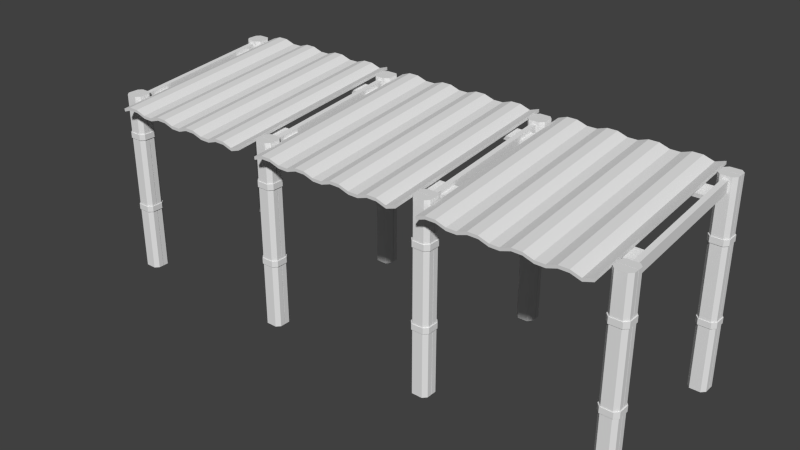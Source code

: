 # Source: toldo-madeira.blend  (saved by Blender 2.65.0; exported with 4.5.12 LTS)
import bpy
from mathutils import Matrix  # noqa: F401  (used for matrix-valued properties, if any)

bpy.ops.wm.read_factory_settings(use_empty=True)
scene = bpy.context.scene
scene.name = 'Scene'

# ---- collections
col_collection_1 = bpy.data.collections.new('Collection 1'); scene.collection.children.link(col_collection_1)

# ---- materials (node trees are filled in below, after node groups)
mat_material = bpy.data.materials.new('Material')
mat_material.alpha_threshold = 0.0
mat_material.use_transparent_shadow = False
mat_material.roughness = 0.5
mat_material.line_color = (0.0, 0.0, 0.0, 1.0)

# ---- material node trees

# ---- world
world_world = bpy.data.worlds.new('World'); scene.world = world_world
world_world.color = (0.05088, 0.05088, 0.05088)
world_world.use_sun_shadow = False
world_world.sun_shadow_jitter_overblur = 0.0
world_world.cycles.sampling_method = 'MANUAL'
world_world.cycles.sample_map_resolution = 256

# ---- meshes
me_cube_024 = bpy.data.meshes.new('Cube.024')
me_cube_024.from_pydata([(-1.0, -1.0, -1.0), (-1.0, 1.0, -1.0), (16.8, 1.0, 1.208), (16.8, -1.0, 1.208), (-1.0, -1.0, 1.0), (-1.0, 1.0, 1.0), (16.8, 1.0, 3.208), (16.8, -1.0, 3.208), (7.865, 1.0, 1.0), (7.865, 1.0, -1.0), (7.865, -1.0, 1.0), (7.865, -1.0, -1.0), (12.33, 1.0, 1.0), (12.33, -1.0, -1.0), (12.33, 1.0, -1.0), (12.33, -1.0, 1.0), (5.682, 1.0, 3.208), (5.682, 1.0, 1.208), (5.682, -1.0, 3.208), (5.682, -1.0, 1.208), (10.1, 1.0, 1.208), (10.1, 1.0, 3.208), (10.1, -1.0, 1.208), (10.1, -1.0, 3.208), (3.432, -1.0, -1.0), (3.432, 1.0, 1.0), (3.432, -1.0, 1.0), (3.432, 1.0, -1.0), (1.182, 1.0, 1.208), (1.182, -1.0, 3.208), (1.182, 1.0, 3.208), (1.182, -1.0, 1.208), (14.56, 1.0, 3.208), (14.56, -1.0, 1.208), (14.56, 1.0, 1.208), (14.56, -1.0, 3.208), (8.981, -1.0, 3.208), (8.981, -1.0, 1.208), (8.981, 1.0, 3.208), (8.981, 1.0, 1.208), (15.68, 1.0, 1.0), (15.68, -1.0, -1.0), (15.68, 1.0, -1.0), (15.68, -1.0, 1.0), (13.45, 1.0, 1.208), (13.45, 1.0, 3.208), (13.45, -1.0, 1.208), (13.45, -1.0, 3.208), (6.773, 1.0, 1.0), (6.773, 1.0, -1.0), (6.773, -1.0, 1.0), (6.773, -1.0, -1.0), (4.557, 1.0, 1.208), (4.557, -1.0, 3.208), (4.557, 1.0, 3.208), (4.557, -1.0, 1.208), (11.21, 1.0, 1.0), (11.21, -1.0, 1.0), (11.21, -1.0, -1.0), (11.21, 1.0, -1.0), (2.307, 1.0, -1.0), (2.307, -1.0, -1.0), (2.307, -1.0, 1.0), (2.307, 1.0, 1.0), (0.05693, -1.0, 1.208), (0.05693, 1.0, 3.208), (0.05693, -1.0, 3.208), (0.05693, 1.0, 1.208), (-21.05, -1.0, -1.0), (-21.05, 1.0, -1.0), (-3.251, 1.0, 1.208), (-3.251, -1.0, 1.208), (-21.05, -1.0, 1.0), (-21.05, 1.0, 1.0), (-3.251, 1.0, 3.208), (-3.251, -1.0, 3.208), (-12.18, 1.0, 1.0), (-12.18, 1.0, -1.0), (-12.18, -1.0, 1.0), (-12.18, -1.0, -1.0), (-7.717, 1.0, 1.0), (-7.717, -1.0, -1.0), (-7.717, 1.0, -1.0), (-7.717, -1.0, 1.0), (-14.37, 1.0, 3.208), (-14.37, 1.0, 1.208), (-14.37, -1.0, 3.208), (-14.37, -1.0, 1.208), (-9.95, 1.0, 1.208), (-9.95, 1.0, 3.208), (-9.95, -1.0, 1.208), (-9.95, -1.0, 3.208), (-16.62, -1.0, -1.0), (-16.62, 1.0, 1.0), (-16.62, -1.0, 1.0), (-16.62, 1.0, -1.0), (-18.87, 1.0, 1.208), (-18.87, -1.0, 3.208), (-18.87, 1.0, 3.208), (-18.87, -1.0, 1.208), (-5.484, 1.0, 3.208), (-5.484, -1.0, 1.208), (-5.484, 1.0, 1.208), (-5.484, -1.0, 3.208), (-11.07, -1.0, 3.208), (-11.07, -1.0, 1.208), (-11.07, 1.0, 3.208), (-11.07, 1.0, 1.208), (-4.368, 1.0, 1.0), (-4.368, -1.0, -1.0), (-4.368, 1.0, -1.0), (-4.368, -1.0, 1.0), (-6.601, 1.0, 1.208), (-6.601, 1.0, 3.208), (-6.601, -1.0, 1.208), (-6.601, -1.0, 3.208), (-13.27, 1.0, 1.0), (-13.27, 1.0, -1.0), (-13.27, -1.0, 1.0), (-13.27, -1.0, -1.0), (-15.49, 1.0, 1.208), (-15.49, -1.0, 3.208), (-15.49, 1.0, 3.208), (-15.49, -1.0, 1.208), (-8.834, 1.0, 1.0), (-8.834, -1.0, 1.0), (-8.834, -1.0, -1.0), (-8.834, 1.0, -1.0), (-17.74, 1.0, -1.0), (-17.74, -1.0, -1.0), (-17.74, -1.0, 1.0), (-17.74, 1.0, 1.0), (-19.99, -1.0, 1.208), (-19.99, 1.0, 3.208), (-19.99, -1.0, 3.208), (-19.99, 1.0, 1.208), (-41.02, -1.0, -1.0), (-41.02, 1.0, -1.0), (-23.22, 1.0, 1.208), (-23.22, -1.0, 1.208), (-41.02, -1.0, 1.0), (-41.02, 1.0, 1.0), (-23.22, 1.0, 3.208), (-23.22, -1.0, 3.208), (-32.15, 1.0, 1.0), (-32.15, 1.0, -1.0), (-32.15, -1.0, 1.0), (-32.15, -1.0, -1.0), (-27.69, 1.0, 1.0), (-27.69, -1.0, -1.0), (-27.69, 1.0, -1.0), (-27.69, -1.0, 1.0), (-34.34, 1.0, 3.208), (-34.34, 1.0, 1.208), (-34.34, -1.0, 3.208), (-34.34, -1.0, 1.208), (-29.92, 1.0, 1.208), (-29.92, 1.0, 3.208), (-29.92, -1.0, 1.208), (-29.92, -1.0, 3.208), (-36.59, -1.0, -1.0), (-36.59, 1.0, 1.0), (-36.59, -1.0, 1.0), (-36.59, 1.0, -1.0), (-38.84, 1.0, 1.208), (-38.84, -1.0, 3.208), (-38.84, 1.0, 3.208), (-38.84, -1.0, 1.208), (-25.45, 1.0, 3.208), (-25.45, -1.0, 1.208), (-25.45, 1.0, 1.208), (-25.45, -1.0, 3.208), (-31.04, -1.0, 3.208), (-31.04, -1.0, 1.208), (-31.04, 1.0, 3.208), (-31.04, 1.0, 1.208), (-24.34, 1.0, 1.0), (-24.34, -1.0, -1.0), (-24.34, 1.0, -1.0), (-24.34, -1.0, 1.0), (-26.57, 1.0, 1.208), (-26.57, 1.0, 3.208), (-26.57, -1.0, 1.208), (-26.57, -1.0, 3.208), (-33.25, 1.0, 1.0), (-33.25, 1.0, -1.0), (-33.25, -1.0, 1.0), (-33.25, -1.0, -1.0), (-35.46, 1.0, 1.208), (-35.46, -1.0, 3.208), (-35.46, 1.0, 3.208), (-35.46, -1.0, 1.208), (-28.8, 1.0, 1.0), (-28.8, -1.0, 1.0), (-28.8, -1.0, -1.0), (-28.8, 1.0, -1.0), (-37.71, 1.0, -1.0), (-37.71, -1.0, -1.0), (-37.71, -1.0, 1.0), (-37.71, 1.0, 1.0), (-39.96, -1.0, 1.208), (-39.96, 1.0, 3.208), (-39.96, -1.0, 3.208), (-39.96, 1.0, 1.208)], [], [(4, 5, 1, 0), (40, 6, 2, 42), (6, 7, 3, 2), (66, 4, 0, 64), (41, 42, 2, 3), (66, 65, 5, 4), (48, 8, 9, 49), (36, 10, 11, 37), (51, 49, 9, 11), (36, 38, 8, 10), (63, 25, 27, 60), (53, 54, 25, 26), (62, 63, 30, 29), (50, 18, 19, 51), (53, 26, 24, 55), (57, 23, 22, 58), (62, 29, 31, 61), (61, 60, 27, 24), (64, 67, 28, 31), (47, 15, 13, 46), (37, 39, 20, 22), (65, 30, 28, 67), (54, 16, 17, 52), (55, 52, 17, 19), (47, 45, 12, 15), (50, 48, 16, 18), (58, 59, 14, 13), (56, 12, 14, 59), (38, 21, 20, 39), (43, 35, 33, 41), (45, 32, 34, 44), (43, 40, 32, 35), (57, 56, 21, 23), (35, 47, 46, 33), (22, 20, 59, 58), (12, 45, 44, 14), (11, 9, 39, 37), (46, 44, 34, 33), (13, 14, 44, 46), (21, 56, 59, 20), (35, 32, 45, 47), (7, 43, 41, 3), (33, 34, 42, 41), (15, 12, 56, 57), (15, 57, 58, 13), (32, 40, 42, 34), (23, 36, 37, 22), (7, 6, 40, 43), (23, 21, 38, 36), (10, 50, 51, 11), (26, 62, 61, 24), (8, 38, 39, 9), (16, 48, 49, 17), (19, 17, 49, 51), (25, 54, 52, 27), (10, 8, 48, 50), (18, 53, 55, 19), (18, 16, 54, 53), (29, 30, 65, 66), (24, 27, 52, 55), (30, 63, 60, 28), (26, 25, 63, 62), (31, 28, 60, 61), (5, 65, 67, 1), (29, 66, 64, 31), (0, 1, 67, 64), (72, 73, 69, 68), (108, 74, 70, 110), (74, 75, 71, 70), (134, 72, 68, 132), (109, 110, 70, 71), (134, 133, 73, 72), (116, 76, 77, 117), (104, 78, 79, 105), (119, 117, 77, 79), (104, 106, 76, 78), (131, 93, 95, 128), (121, 122, 93, 94), (130, 131, 98, 97), (118, 86, 87, 119), (121, 94, 92, 123), (125, 91, 90, 126), (130, 97, 99, 129), (129, 128, 95, 92), (132, 135, 96, 99), (115, 83, 81, 114), (105, 107, 88, 90), (133, 98, 96, 135), (122, 84, 85, 120), (123, 120, 85, 87), (115, 113, 80, 83), (118, 116, 84, 86), (126, 127, 82, 81), (124, 80, 82, 127), (106, 89, 88, 107), (111, 103, 101, 109), (113, 100, 102, 112), (111, 108, 100, 103), (125, 124, 89, 91), (103, 115, 114, 101), (90, 88, 127, 126), (80, 113, 112, 82), (79, 77, 107, 105), (114, 112, 102, 101), (81, 82, 112, 114), (89, 124, 127, 88), (103, 100, 113, 115), (75, 111, 109, 71), (101, 102, 110, 109), (83, 80, 124, 125), (83, 125, 126, 81), (100, 108, 110, 102), (91, 104, 105, 90), (75, 74, 108, 111), (91, 89, 106, 104), (78, 118, 119, 79), (94, 130, 129, 92), (76, 106, 107, 77), (84, 116, 117, 85), (87, 85, 117, 119), (93, 122, 120, 95), (78, 76, 116, 118), (86, 121, 123, 87), (86, 84, 122, 121), (97, 98, 133, 134), (92, 95, 120, 123), (98, 131, 128, 96), (94, 93, 131, 130), (99, 96, 128, 129), (73, 133, 135, 69), (97, 134, 132, 99), (68, 69, 135, 132), (140, 141, 137, 136), (176, 142, 138, 178), (142, 143, 139, 138), (202, 140, 136, 200), (177, 178, 138, 139), (202, 201, 141, 140), (184, 144, 145, 185), (172, 146, 147, 173), (187, 185, 145, 147), (172, 174, 144, 146), (199, 161, 163, 196), (189, 190, 161, 162), (198, 199, 166, 165), (186, 154, 155, 187), (189, 162, 160, 191), (193, 159, 158, 194), (198, 165, 167, 197), (197, 196, 163, 160), (200, 203, 164, 167), (183, 151, 149, 182), (173, 175, 156, 158), (201, 166, 164, 203), (190, 152, 153, 188), (191, 188, 153, 155), (183, 181, 148, 151), (186, 184, 152, 154), (194, 195, 150, 149), (192, 148, 150, 195), (174, 157, 156, 175), (179, 171, 169, 177), (181, 168, 170, 180), (179, 176, 168, 171), (193, 192, 157, 159), (171, 183, 182, 169), (158, 156, 195, 194), (148, 181, 180, 150), (147, 145, 175, 173), (182, 180, 170, 169), (149, 150, 180, 182), (157, 192, 195, 156), (171, 168, 181, 183), (143, 179, 177, 139), (169, 170, 178, 177), (151, 148, 192, 193), (151, 193, 194, 149), (168, 176, 178, 170), (159, 172, 173, 158), (143, 142, 176, 179), (159, 157, 174, 172), (146, 186, 187, 147), (162, 198, 197, 160), (144, 174, 175, 145), (152, 184, 185, 153), (155, 153, 185, 187), (161, 190, 188, 163), (146, 144, 184, 186), (154, 189, 191, 155), (154, 152, 190, 189), (165, 166, 201, 202), (160, 163, 188, 191), (166, 199, 196, 164), (162, 161, 199, 198), (167, 164, 196, 197), (141, 201, 203, 137), (165, 202, 200, 167), (136, 137, 203, 200)])
me_cube_024.use_remesh_preserve_volume = False
me_cube_024.use_remesh_preserve_attributes = False
me_cube_024.use_mirror_vertex_groups = False
me_cube_024.update()
me_cube_016 = bpy.data.meshes.new('Cube.016')
me_cube_016.from_pydata([(1.0, -17.34, 20.08), (0.6029, -18.97, -1.0), (-0.6029, -18.97, -1.0), (-1.0, -17.34, 20.08), (1.0, -17.34, -1.0), (0.6029, -18.97, 20.08), (-0.6029, -18.97, 20.08), (-1.0, -17.34, -1.0), (1.0, -18.54, -1.0), (-1.0, -18.54, -1.0), (1.0, -18.54, 20.08), (-1.0, -18.54, 20.08), (1.0, -17.97, 20.08), (-1.0, -17.97, 20.08), (-1.0, -17.97, -1.0), (1.0, -17.97, -1.0), (0.6029, -16.91, 20.08), (-0.6029, -16.91, 20.08), (0.6029, -16.91, -1.0), (-0.6029, -16.91, -1.0), (-1.0, -17.91, 20.08), (1.0, -17.91, 20.08), (1.0, -17.91, -1.0), (-1.0, -17.91, -1.0), (1.0, 0.6267, 21.85), (0.6029, -1.0, -1.0), (-0.6029, -1.0, -1.0), (-1.0, 0.6267, 21.85), (1.0, 0.6267, -1.0), (0.6029, -1.0, 21.85), (-0.6029, -1.0, 21.85), (-1.0, 0.6267, -1.0), (1.0, -0.5724, -1.0), (-1.0, -0.5724, -1.0), (1.0, -0.5724, 21.85), (-1.0, -0.5724, 21.85), (1.0, 0.001199, 21.85), (-1.0, 0.0012, 21.85), (-1.0, 0.0012, -1.0), (1.0, 0.001199, -1.0), (0.6029, 1.054, 21.85), (-0.6029, 1.054, 21.85), (0.6029, 1.054, -1.0), (-0.6029, 1.054, -1.0), (-1.0, 0.05309, 21.85), (1.0, 0.05309, 21.85), (1.0, 0.05309, -1.0), (-1.0, 0.05309, -1.0), (-19.15, 0.6267, 21.85), (-19.54, -1.0, -1.0), (-20.75, -1.0, -1.0), (-21.15, 0.6267, 21.85), (-19.15, 0.6267, -1.0), (-19.54, -1.0, 21.85), (-20.75, -1.0, 21.85), (-21.15, 0.6267, -1.0), (-19.15, -0.5724, -1.0), (-21.15, -0.5724, -1.0), (-19.15, -0.5724, 21.85), (-21.15, -0.5724, 21.85), (-19.15, 0.001199, 21.85), (-21.15, 0.0012, 21.85), (-21.15, 0.0012, -1.0), (-19.15, 0.001199, -1.0), (-19.54, 1.054, 21.85), (-20.75, 1.054, 21.85), (-19.54, 1.054, -1.0), (-20.75, 1.054, -1.0), (-21.15, 0.05309, 21.85), (-19.15, 0.05309, 21.85), (-19.15, 0.05309, -1.0), (-21.15, 0.05309, -1.0), (-19.15, -17.34, 20.08), (-19.54, -18.97, -1.0), (-20.75, -18.97, -1.0), (-21.15, -17.34, 20.08), (-19.15, -17.34, -1.0), (-19.54, -18.97, 20.08), (-20.75, -18.97, 20.08), (-21.15, -17.34, -1.0), (-19.15, -18.54, -1.0), (-21.15, -18.54, -1.0), (-19.15, -18.54, 20.08), (-21.15, -18.54, 20.08), (-19.15, -17.97, 20.08), (-21.15, -17.97, 20.08), (-21.15, -17.97, -1.0), (-19.15, -17.97, -1.0), (-19.54, -16.91, 20.08), (-20.75, -16.91, 20.08), (-19.54, -16.91, -1.0), (-20.75, -16.91, -1.0), (-21.15, -17.91, 20.08), (-19.15, -17.91, 20.08), (-19.15, -17.91, -1.0), (-21.15, -17.91, -1.0), (-39.05, -17.34, 20.08), (-39.45, -18.97, -1.0), (-40.65, -18.97, -1.0), (-41.05, -17.34, 20.08), (-39.05, -17.34, -1.0), (-39.45, -18.97, 20.08), (-40.65, -18.97, 20.08), (-41.05, -17.34, -1.0), (-39.05, -18.54, -1.0), (-41.05, -18.54, -1.0), (-39.05, -18.54, 20.08), (-41.05, -18.54, 20.08), (-39.05, -17.97, 20.08), (-41.05, -17.97, 20.08), (-41.05, -17.97, -1.0), (-39.05, -17.97, -1.0), (-39.45, -16.91, 20.08), (-40.65, -16.91, 20.08), (-39.45, -16.91, -1.0), (-40.65, -16.91, -1.0), (-41.05, -17.91, 20.08), (-39.05, -17.91, 20.08), (-39.05, -17.91, -1.0), (-41.05, -17.91, -1.0), (-39.05, 0.6267, 21.85), (-39.45, -1.0, -1.0), (-40.65, -1.0, -1.0), (-41.05, 0.6267, 21.85), (-39.05, 0.6267, -1.0), (-39.45, -1.0, 21.85), (-40.65, -1.0, 21.85), (-41.05, 0.6267, -1.0), (-39.05, -0.5724, -1.0), (-41.05, -0.5724, -1.0), (-39.05, -0.5724, 21.85), (-41.05, -0.5724, 21.85), (-39.05, 0.001199, 21.85), (-41.05, 0.0012, 21.85), (-41.05, 0.0012, -1.0), (-39.05, 0.001199, -1.0), (-39.45, 1.054, 21.85), (-40.65, 1.054, 21.85), (-39.45, 1.054, -1.0), (-40.65, 1.054, -1.0), (-41.05, 0.05309, 21.85), (-39.05, 0.05309, 21.85), (-39.05, 0.05309, -1.0), (-41.05, 0.05309, -1.0), (-59.07, 0.6267, 21.85), (-59.47, -1.0, -1.0), (-60.68, -1.0, -1.0), (-61.07, 0.6267, 21.85), (-59.07, 0.6267, -1.0), (-59.47, -1.0, 21.85), (-60.68, -1.0, 21.85), (-61.07, 0.6267, -1.0), (-59.07, -0.5724, -1.0), (-61.07, -0.5724, -1.0), (-59.07, -0.5724, 21.85), (-61.07, -0.5724, 21.85), (-59.07, 0.001199, 21.85), (-61.07, 0.0012, 21.85), (-61.07, 0.0012, -1.0), (-59.07, 0.001199, -1.0), (-59.47, 1.054, 21.85), (-60.68, 1.054, 21.85), (-59.47, 1.054, -1.0), (-60.68, 1.054, -1.0), (-61.07, 0.05309, 21.85), (-59.07, 0.05309, 21.85), (-59.07, 0.05309, -1.0), (-61.07, 0.05309, -1.0), (-59.07, -17.34, 20.08), (-59.47, -18.97, -1.0), (-60.68, -18.97, -1.0), (-61.07, -17.34, 20.08), (-59.07, -17.34, -1.0), (-59.47, -18.97, 20.08), (-60.68, -18.97, 20.08), (-61.07, -17.34, -1.0), (-59.07, -18.54, -1.0), (-61.07, -18.54, -1.0), (-59.07, -18.54, 20.08), (-61.07, -18.54, 20.08), (-59.07, -17.97, 20.08), (-61.07, -17.97, 20.08), (-61.07, -17.97, -1.0), (-59.07, -17.97, -1.0), (-59.47, -16.91, 20.08), (-60.68, -16.91, 20.08), (-59.47, -16.91, -1.0), (-60.68, -16.91, -1.0), (-61.07, -17.91, 20.08), (-59.07, -17.91, 20.08), (-59.07, -17.91, -1.0), (-61.07, -17.91, -1.0)], [], [(8, 1, 2, 9), (10, 11, 6, 5), (8, 10, 5, 1), (1, 5, 6, 2), (18, 16, 0, 4), (23, 20, 3, 7), (15, 8, 9, 14), (12, 13, 11, 10), (15, 12, 10, 8), (2, 6, 11, 9), (20, 21, 0, 3), (23, 7, 4, 22), (19, 17, 16, 18), (7, 3, 17, 19), (3, 0, 16, 17), (7, 19, 18, 4), (21, 20, 23, 22), (13, 12, 15, 14), (9, 11, 13, 14), (4, 0, 21, 22), (32, 25, 26, 33), (34, 35, 30, 29), (32, 34, 29, 25), (25, 29, 30, 26), (42, 40, 24, 28), (47, 44, 27, 31), (39, 32, 33, 38), (36, 37, 35, 34), (39, 36, 34, 32), (26, 30, 35, 33), (44, 45, 24, 27), (47, 31, 28, 46), (43, 41, 40, 42), (31, 27, 41, 43), (27, 24, 40, 41), (31, 43, 42, 28), (45, 44, 47, 46), (37, 36, 39, 38), (33, 35, 37, 38), (28, 24, 45, 46), (56, 49, 50, 57), (58, 59, 54, 53), (56, 58, 53, 49), (49, 53, 54, 50), (66, 64, 48, 52), (71, 68, 51, 55), (63, 56, 57, 62), (60, 61, 59, 58), (63, 60, 58, 56), (50, 54, 59, 57), (68, 69, 48, 51), (71, 55, 52, 70), (67, 65, 64, 66), (55, 51, 65, 67), (51, 48, 64, 65), (55, 67, 66, 52), (69, 68, 71, 70), (61, 60, 63, 62), (57, 59, 61, 62), (52, 48, 69, 70), (80, 73, 74, 81), (82, 83, 78, 77), (80, 82, 77, 73), (73, 77, 78, 74), (90, 88, 72, 76), (95, 92, 75, 79), (87, 80, 81, 86), (84, 85, 83, 82), (87, 84, 82, 80), (74, 78, 83, 81), (92, 93, 72, 75), (95, 79, 76, 94), (91, 89, 88, 90), (79, 75, 89, 91), (75, 72, 88, 89), (79, 91, 90, 76), (93, 92, 95, 94), (85, 84, 87, 86), (81, 83, 85, 86), (76, 72, 93, 94), (104, 97, 98, 105), (106, 107, 102, 101), (104, 106, 101, 97), (97, 101, 102, 98), (114, 112, 96, 100), (119, 116, 99, 103), (111, 104, 105, 110), (108, 109, 107, 106), (111, 108, 106, 104), (98, 102, 107, 105), (116, 117, 96, 99), (119, 103, 100, 118), (115, 113, 112, 114), (103, 99, 113, 115), (99, 96, 112, 113), (103, 115, 114, 100), (117, 116, 119, 118), (109, 108, 111, 110), (105, 107, 109, 110), (100, 96, 117, 118), (128, 121, 122, 129), (130, 131, 126, 125), (128, 130, 125, 121), (121, 125, 126, 122), (138, 136, 120, 124), (143, 140, 123, 127), (135, 128, 129, 134), (132, 133, 131, 130), (135, 132, 130, 128), (122, 126, 131, 129), (140, 141, 120, 123), (143, 127, 124, 142), (139, 137, 136, 138), (127, 123, 137, 139), (123, 120, 136, 137), (127, 139, 138, 124), (141, 140, 143, 142), (133, 132, 135, 134), (129, 131, 133, 134), (124, 120, 141, 142), (152, 145, 146, 153), (154, 155, 150, 149), (152, 154, 149, 145), (145, 149, 150, 146), (162, 160, 144, 148), (167, 164, 147, 151), (159, 152, 153, 158), (156, 157, 155, 154), (159, 156, 154, 152), (146, 150, 155, 153), (164, 165, 144, 147), (167, 151, 148, 166), (163, 161, 160, 162), (151, 147, 161, 163), (147, 144, 160, 161), (151, 163, 162, 148), (165, 164, 167, 166), (157, 156, 159, 158), (153, 155, 157, 158), (148, 144, 165, 166), (176, 169, 170, 177), (178, 179, 174, 173), (176, 178, 173, 169), (169, 173, 174, 170), (186, 184, 168, 172), (191, 188, 171, 175), (183, 176, 177, 182), (180, 181, 179, 178), (183, 180, 178, 176), (170, 174, 179, 177), (188, 189, 168, 171), (191, 175, 172, 190), (187, 185, 184, 186), (175, 171, 185, 187), (171, 168, 184, 185), (175, 187, 186, 172), (189, 188, 191, 190), (181, 180, 183, 182), (177, 179, 181, 182), (172, 168, 189, 190)])
me_cube_016.materials.append(mat_material)
me_cube_016.use_remesh_preserve_volume = False
me_cube_016.use_remesh_preserve_attributes = False
me_cube_016.use_mirror_vertex_groups = False
me_cube_016.update()
me_cube_015 = bpy.data.meshes.new('Cube.015')
me_cube_015.from_pydata([(-206.8, 19.6, 2.422), (-206.8, 22.67, 2.716), (-0.2664, 22.67, 2.716), (-0.2664, 19.6, 2.422), (-206.8, 19.53, 3.083), (-206.8, 22.61, 3.377), (-0.2664, 22.61, 3.377), (-0.2664, 19.53, 3.083), (-206.8, 0.5473, 0.4755), (-206.8, 3.622, 0.7692), (-0.2664, 3.622, 0.7692), (-0.2664, 0.5473, 0.4755), (-206.8, 0.4842, 1.136), (-206.8, 3.559, 1.43), (-0.2664, 3.559, 1.43), (-0.2664, 0.4842, 1.136), (-1.0, -1.0, -0.3937), (-1.0, 24.14, 2.292), (1.0, 24.14, 2.292), (1.0, -1.0, -0.3937), (-1.0, -1.0, 1.606), (-1.0, 24.14, 4.292), (1.0, 24.14, 4.292), (1.0, -1.0, 1.606), (-70.41, -1.0, -0.3937), (-70.41, 24.14, 2.292), (-68.41, 24.14, 2.292), (-68.41, -1.0, -0.3937), (-70.41, -1.0, 1.606), (-70.41, 24.14, 4.292), (-68.41, 24.14, 4.292), (-68.41, -1.0, 1.606), (-139.0, -1.0, -0.3937), (-139.0, 24.14, 2.292), (-137.0, 24.14, 2.292), (-137.0, -1.0, -0.3937), (-139.0, -1.0, 1.606), (-139.0, 24.14, 4.292), (-137.0, 24.14, 4.292), (-137.0, -1.0, 1.606), (-208.0, -1.0, -0.3937), (-208.0, 24.14, 2.292), (-206.0, 24.14, 2.292), (-206.0, -1.0, -0.3937), (-208.0, -1.0, 1.606), (-208.0, 24.14, 4.292), (-206.0, 24.14, 4.292), (-206.0, -1.0, 1.606)], [], [(4, 5, 1, 0), (5, 6, 2, 1), (6, 7, 3, 2), (7, 4, 0, 3), (0, 1, 2, 3), (7, 6, 5, 4), (12, 13, 9, 8), (13, 14, 10, 9), (14, 15, 11, 10), (15, 12, 8, 11), (8, 9, 10, 11), (15, 14, 13, 12), (20, 21, 17, 16), (21, 22, 18, 17), (22, 23, 19, 18), (23, 20, 16, 19), (16, 17, 18, 19), (23, 22, 21, 20), (28, 29, 25, 24), (29, 30, 26, 25), (30, 31, 27, 26), (31, 28, 24, 27), (24, 25, 26, 27), (31, 30, 29, 28), (36, 37, 33, 32), (37, 38, 34, 33), (38, 39, 35, 34), (39, 36, 32, 35), (32, 33, 34, 35), (39, 38, 37, 36), (44, 45, 41, 40), (45, 46, 42, 41), (46, 47, 43, 42), (47, 44, 40, 43), (40, 41, 42, 43), (47, 46, 45, 44)])
me_cube_015.use_remesh_preserve_volume = False
me_cube_015.use_remesh_preserve_attributes = False
me_cube_015.use_mirror_vertex_groups = False
me_cube_015.update()
me_cube_001 = bpy.data.meshes.new('Cube.001')
me_cube_001.from_pydata([(53.04, -0.5695, 5.636), (53.04, 0.5695, 5.636), (55.01, 0.5695, 5.636), (55.01, -0.5695, 5.636), (53.04, -0.5695, 6.226), (53.04, 0.5695, 6.226), (55.01, 0.5695, 6.226), (55.01, -0.5695, 6.226), (53.41, 0.982, 6.226), (53.41, 0.982, 5.636), (53.41, -0.982, 6.226), (53.41, -0.982, 5.636), (54.65, -0.982, 14.11), (54.65, 0.982, 13.52), (54.65, -0.982, 13.52), (54.65, 0.982, 14.11), (54.65, -0.982, 6.226), (54.65, 0.982, 5.636), (54.65, -0.982, 5.636), (54.65, 0.982, 6.226), (53.04, -0.5695, 13.52), (53.04, 0.5695, 13.52), (55.01, 0.5695, 13.52), (55.01, -0.5695, 13.52), (53.41, 0.982, 14.11), (53.41, 0.982, 13.52), (53.41, -0.982, 14.11), (53.41, -0.982, 13.52), (53.04, -0.5695, 14.11), (53.04, 0.5695, 14.11), (55.01, 0.5695, 14.11), (55.01, -0.5695, 14.11), (53.04, 15.59, 5.636), (53.04, 16.73, 5.636), (55.01, 16.73, 5.636), (55.01, 15.59, 5.636), (53.04, 15.59, 6.226), (53.04, 16.73, 6.226), (55.01, 16.73, 6.226), (55.01, 15.59, 6.226), (53.41, 17.14, 6.226), (53.41, 17.14, 5.636), (53.41, 15.18, 6.226), (53.41, 15.18, 5.636), (54.65, 15.18, 14.11), (54.65, 17.14, 13.52), (54.65, 15.18, 13.52), (54.65, 17.14, 14.11), (54.65, 15.18, 6.226), (54.65, 17.14, 5.636), (54.65, 15.18, 5.636), (54.65, 17.14, 6.226), (53.04, 15.59, 13.52), (53.04, 16.73, 13.52), (55.01, 16.73, 13.52), (55.01, 15.59, 13.52), (53.41, 17.14, 14.11), (53.41, 17.14, 13.52), (53.41, 15.18, 14.11), (53.41, 15.18, 13.52), (53.04, 15.59, 14.11), (53.04, 16.73, 14.11), (55.01, 16.73, 14.11), (55.01, 15.59, 14.11), (34.92, 15.59, 5.636), (34.92, 16.73, 5.636), (36.89, 16.73, 5.636), (36.89, 15.59, 5.636), (34.92, 15.59, 6.226), (34.92, 16.73, 6.226), (36.89, 16.73, 6.226), (36.89, 15.59, 6.226), (35.29, 17.14, 6.226), (35.29, 17.14, 5.636), (35.29, 15.18, 6.226), (35.29, 15.18, 5.636), (36.53, 15.18, 14.11), (36.53, 17.14, 13.52), (36.53, 15.18, 13.52), (36.53, 17.14, 14.11), (36.53, 15.18, 6.226), (36.53, 17.14, 5.636), (36.53, 15.18, 5.636), (36.53, 17.14, 6.226), (34.92, 15.59, 13.52), (34.92, 16.73, 13.52), (36.89, 16.73, 13.52), (36.89, 15.59, 13.52), (35.29, 17.14, 14.11), (35.29, 17.14, 13.52), (35.29, 15.18, 14.11), (35.29, 15.18, 13.52), (34.92, 15.59, 14.11), (34.92, 16.73, 14.11), (36.89, 16.73, 14.11), (36.89, 15.59, 14.11), (34.92, -0.5695, 5.636), (34.92, 0.5695, 5.636), (36.89, 0.5695, 5.636), (36.89, -0.5695, 5.636), (34.92, -0.5695, 6.226), (34.92, 0.5695, 6.226), (36.89, 0.5695, 6.226), (36.89, -0.5695, 6.226), (35.29, 0.982, 6.226), (35.29, 0.982, 5.636), (35.29, -0.982, 6.226), (35.29, -0.982, 5.636), (36.53, -0.982, 14.11), (36.53, 0.982, 13.52), (36.53, -0.982, 13.52), (36.53, 0.982, 14.11), (36.53, -0.982, 6.226), (36.53, 0.982, 5.636), (36.53, -0.982, 5.636), (36.53, 0.982, 6.226), (34.92, -0.5695, 13.52), (34.92, 0.5695, 13.52), (36.89, 0.5695, 13.52), (36.89, -0.5695, 13.52), (35.29, 0.982, 14.11), (35.29, 0.982, 13.52), (35.29, -0.982, 14.11), (35.29, -0.982, 13.52), (34.92, -0.5695, 14.11), (34.92, 0.5695, 14.11), (36.89, 0.5695, 14.11), (36.89, -0.5695, 14.11), (17.03, -0.5695, 5.636), (17.03, 0.5695, 5.636), (18.99, 0.5695, 5.636), (18.99, -0.5695, 5.636), (17.03, -0.5695, 6.226), (17.03, 0.5695, 6.226), (18.99, 0.5695, 6.226), (18.99, -0.5695, 6.226), (17.4, 0.982, 6.226), (17.4, 0.982, 5.636), (17.4, -0.982, 6.226), (17.4, -0.982, 5.636), (18.63, -0.982, 14.11), (18.63, 0.982, 13.52), (18.63, -0.982, 13.52), (18.63, 0.982, 14.11), (18.63, -0.982, 6.226), (18.63, 0.982, 5.636), (18.63, -0.982, 5.636), (18.63, 0.982, 6.226), (17.03, -0.5695, 13.52), (17.03, 0.5695, 13.52), (18.99, 0.5695, 13.52), (18.99, -0.5695, 13.52), (17.4, 0.982, 14.11), (17.4, 0.982, 13.52), (17.4, -0.982, 14.11), (17.4, -0.982, 13.52), (17.03, -0.5695, 14.11), (17.03, 0.5695, 14.11), (18.99, 0.5695, 14.11), (18.99, -0.5695, 14.11), (17.03, 15.59, 5.636), (17.03, 16.73, 5.636), (18.99, 16.73, 5.636), (18.99, 15.59, 5.636), (17.03, 15.59, 6.226), (17.03, 16.73, 6.226), (18.99, 16.73, 6.226), (18.99, 15.59, 6.226), (17.4, 17.14, 6.226), (17.4, 17.14, 5.636), (17.4, 15.18, 6.226), (17.4, 15.18, 5.636), (18.63, 15.18, 14.11), (18.63, 17.14, 13.52), (18.63, 15.18, 13.52), (18.63, 17.14, 14.11), (18.63, 15.18, 6.226), (18.63, 17.14, 5.636), (18.63, 15.18, 5.636), (18.63, 17.14, 6.226), (17.03, 15.59, 13.52), (17.03, 16.73, 13.52), (18.99, 16.73, 13.52), (18.99, 15.59, 13.52), (17.4, 17.14, 14.11), (17.4, 17.14, 13.52), (17.4, 15.18, 14.11), (17.4, 15.18, 13.52), (17.03, 15.59, 14.11), (17.03, 16.73, 14.11), (18.99, 16.73, 14.11), (18.99, 15.59, 14.11), (-0.982, 15.59, 5.636), (-0.982, 16.73, 5.636), (0.9821, 16.73, 5.636), (0.9821, 15.59, 5.636), (-0.982, 15.59, 6.226), (-0.982, 16.73, 6.226), (0.9821, 16.73, 6.226), (0.9821, 15.59, 6.226), (-0.6128, 17.14, 6.226), (-0.6128, 17.14, 5.636), (-0.6128, 15.18, 6.226), (-0.6128, 15.18, 5.636), (0.6253, 15.18, 14.11), (0.6253, 17.14, 13.52), (0.6253, 15.18, 13.52), (0.6253, 17.14, 14.11), (0.6253, 15.18, 6.226), (0.6253, 17.14, 5.636), (0.6253, 15.18, 5.636), (0.6253, 17.14, 6.226), (-0.982, 15.59, 13.52), (-0.982, 16.73, 13.52), (0.9821, 16.73, 13.52), (0.9821, 15.59, 13.52), (-0.6128, 17.14, 14.11), (-0.6128, 17.14, 13.52), (-0.6128, 15.18, 14.11), (-0.6128, 15.18, 13.52), (-0.982, 15.59, 14.11), (-0.982, 16.73, 14.11), (0.9821, 16.73, 14.11), (0.9821, 15.59, 14.11), (-0.982, -0.5695, 5.636), (-0.982, 0.5695, 5.636), (0.9821, 0.5695, 5.636), (0.9821, -0.5695, 5.636), (-0.982, -0.5695, 6.226), (-0.982, 0.5695, 6.226), (0.9821, 0.5695, 6.226), (0.9821, -0.5695, 6.226), (-0.6128, 0.982, 6.226), (-0.6128, 0.982, 5.636), (-0.6128, -0.982, 6.226), (-0.6128, -0.982, 5.636), (0.6253, -0.982, 14.11), (0.6253, 0.982, 13.52), (0.6253, -0.982, 13.52), (0.6253, 0.982, 14.11), (0.6253, -0.982, 6.226), (0.6253, 0.982, 5.636), (0.6253, -0.982, 5.636), (0.6253, 0.982, 6.226), (-0.982, -0.5695, 13.52), (-0.982, 0.5695, 13.52), (0.9821, 0.5695, 13.52), (0.9821, -0.5695, 13.52), (-0.6128, 0.982, 14.11), (-0.6128, 0.982, 13.52), (-0.6128, -0.982, 14.11), (-0.6128, -0.982, 13.52), (-0.982, -0.5695, 14.11), (-0.982, 0.5695, 14.11), (0.9821, 0.5695, 14.11), (0.9821, -0.5695, 14.11)], [], [(4, 5, 1, 0), (19, 6, 2, 17), (6, 7, 3, 2), (10, 4, 0, 11), (18, 17, 2, 3), (10, 8, 5, 4), (5, 8, 9, 1), (16, 10, 11, 18), (0, 1, 9, 11), (16, 19, 8, 10), (11, 9, 17, 18), (8, 19, 17, 9), (12, 26, 27, 14), (26, 28, 20, 27), (26, 24, 29, 28), (7, 6, 19, 16), (14, 13, 22, 23), (7, 16, 18, 3), (28, 29, 21, 20), (15, 30, 22, 13), (30, 31, 23, 22), (29, 24, 25, 21), (20, 21, 25, 27), (12, 15, 24, 26), (27, 25, 13, 14), (24, 15, 13, 25), (31, 30, 15, 12), (31, 12, 14, 23), (36, 37, 33, 32), (51, 38, 34, 49), (38, 39, 35, 34), (42, 36, 32, 43), (50, 49, 34, 35), (42, 40, 37, 36), (37, 40, 41, 33), (48, 42, 43, 50), (32, 33, 41, 43), (48, 51, 40, 42), (43, 41, 49, 50), (40, 51, 49, 41), (44, 58, 59, 46), (58, 60, 52, 59), (58, 56, 61, 60), (39, 38, 51, 48), (46, 45, 54, 55), (39, 48, 50, 35), (60, 61, 53, 52), (47, 62, 54, 45), (62, 63, 55, 54), (61, 56, 57, 53), (52, 53, 57, 59), (44, 47, 56, 58), (59, 57, 45, 46), (56, 47, 45, 57), (63, 62, 47, 44), (63, 44, 46, 55), (68, 69, 65, 64), (83, 70, 66, 81), (70, 71, 67, 66), (74, 68, 64, 75), (82, 81, 66, 67), (74, 72, 69, 68), (69, 72, 73, 65), (80, 74, 75, 82), (64, 65, 73, 75), (80, 83, 72, 74), (75, 73, 81, 82), (72, 83, 81, 73), (76, 90, 91, 78), (90, 92, 84, 91), (90, 88, 93, 92), (71, 70, 83, 80), (78, 77, 86, 87), (71, 80, 82, 67), (92, 93, 85, 84), (79, 94, 86, 77), (94, 95, 87, 86), (93, 88, 89, 85), (84, 85, 89, 91), (76, 79, 88, 90), (91, 89, 77, 78), (88, 79, 77, 89), (95, 94, 79, 76), (95, 76, 78, 87), (100, 101, 97, 96), (115, 102, 98, 113), (102, 103, 99, 98), (106, 100, 96, 107), (114, 113, 98, 99), (106, 104, 101, 100), (101, 104, 105, 97), (112, 106, 107, 114), (96, 97, 105, 107), (112, 115, 104, 106), (107, 105, 113, 114), (104, 115, 113, 105), (108, 122, 123, 110), (122, 124, 116, 123), (122, 120, 125, 124), (103, 102, 115, 112), (110, 109, 118, 119), (103, 112, 114, 99), (124, 125, 117, 116), (111, 126, 118, 109), (126, 127, 119, 118), (125, 120, 121, 117), (116, 117, 121, 123), (108, 111, 120, 122), (123, 121, 109, 110), (120, 111, 109, 121), (127, 126, 111, 108), (127, 108, 110, 119), (132, 133, 129, 128), (147, 134, 130, 145), (134, 135, 131, 130), (138, 132, 128, 139), (146, 145, 130, 131), (138, 136, 133, 132), (133, 136, 137, 129), (144, 138, 139, 146), (128, 129, 137, 139), (144, 147, 136, 138), (139, 137, 145, 146), (136, 147, 145, 137), (140, 154, 155, 142), (154, 156, 148, 155), (154, 152, 157, 156), (135, 134, 147, 144), (142, 141, 150, 151), (135, 144, 146, 131), (156, 157, 149, 148), (143, 158, 150, 141), (158, 159, 151, 150), (157, 152, 153, 149), (148, 149, 153, 155), (140, 143, 152, 154), (155, 153, 141, 142), (152, 143, 141, 153), (159, 158, 143, 140), (159, 140, 142, 151), (164, 165, 161, 160), (179, 166, 162, 177), (166, 167, 163, 162), (170, 164, 160, 171), (178, 177, 162, 163), (170, 168, 165, 164), (165, 168, 169, 161), (176, 170, 171, 178), (160, 161, 169, 171), (176, 179, 168, 170), (171, 169, 177, 178), (168, 179, 177, 169), (172, 186, 187, 174), (186, 188, 180, 187), (186, 184, 189, 188), (167, 166, 179, 176), (174, 173, 182, 183), (167, 176, 178, 163), (188, 189, 181, 180), (175, 190, 182, 173), (190, 191, 183, 182), (189, 184, 185, 181), (180, 181, 185, 187), (172, 175, 184, 186), (187, 185, 173, 174), (184, 175, 173, 185), (191, 190, 175, 172), (191, 172, 174, 183), (196, 197, 193, 192), (211, 198, 194, 209), (198, 199, 195, 194), (202, 196, 192, 203), (210, 209, 194, 195), (202, 200, 197, 196), (197, 200, 201, 193), (208, 202, 203, 210), (192, 193, 201, 203), (208, 211, 200, 202), (203, 201, 209, 210), (200, 211, 209, 201), (204, 218, 219, 206), (218, 220, 212, 219), (218, 216, 221, 220), (199, 198, 211, 208), (206, 205, 214, 215), (199, 208, 210, 195), (220, 221, 213, 212), (207, 222, 214, 205), (222, 223, 215, 214), (221, 216, 217, 213), (212, 213, 217, 219), (204, 207, 216, 218), (219, 217, 205, 206), (216, 207, 205, 217), (223, 222, 207, 204), (223, 204, 206, 215), (228, 229, 225, 224), (243, 230, 226, 241), (230, 231, 227, 226), (234, 228, 224, 235), (242, 241, 226, 227), (234, 232, 229, 228), (229, 232, 233, 225), (240, 234, 235, 242), (224, 225, 233, 235), (240, 243, 232, 234), (235, 233, 241, 242), (232, 243, 241, 233), (236, 250, 251, 238), (250, 252, 244, 251), (250, 248, 253, 252), (231, 230, 243, 240), (238, 237, 246, 247), (231, 240, 242, 227), (252, 253, 245, 244), (239, 254, 246, 237), (254, 255, 247, 246), (253, 248, 249, 245), (244, 245, 249, 251), (236, 239, 248, 250), (251, 249, 237, 238), (248, 239, 237, 249), (255, 254, 239, 236), (255, 236, 238, 247)])
me_cube_001.use_remesh_preserve_volume = False
me_cube_001.use_remesh_preserve_attributes = False
me_cube_001.use_mirror_vertex_groups = False
me_cube_001.update()

# ---- objects
ob_cube_003 = bpy.data.objects.new('Cube.003', me_cube_024)
ob_cube_016 = bpy.data.objects.new('Cube.016', me_cube_016)
ob_cube_015 = bpy.data.objects.new('Cube.015', me_cube_015)
ob_cube_001 = bpy.data.objects.new('Cube.001', me_cube_001)

# ---- transforms, parenting, visibility, modifiers, constraints
ob_cube_003.location = (42.1, 8.362, 20.38)
ob_cube_003.rotation_euler = (0.1012, 2.243e-17, 1.136e-18)
ob_cube_003.scale = (1.0, 11.26, 0.1745)
ob_cube_003.lineart.crease_threshold = 0.0
ob_cube_016.location = (60.07, 17.97, 0.0)
ob_cube_016.lock_rotations_4d = False
ob_cube_016.empty_display_type = 'ARROWS'
ob_cube_016.lineart.crease_threshold = 0.0
ob_cube_015.location = (60.08, 1.555, 18.78)
ob_cube_015.scale = (0.2902, 0.6475, 0.6475)
ob_cube_015.lineart.crease_threshold = 0.0
ob_cube_001.location = (0.0, 0.01585, 0.0)
ob_cube_001.scale = (1.112, 1.112, 1.112)
ob_cube_001.lineart.crease_threshold = 0.0

# ---- collection membership
col_collection_1.objects.link(ob_cube_003)
col_collection_1.objects.link(ob_cube_016)
col_collection_1.objects.link(ob_cube_015)
col_collection_1.objects.link(ob_cube_001)

# ---- scene / render settings (as saved in the file)
scene.frame_start = 1; scene.frame_end = 250; scene.frame_set(1)
scene.render.engine = 'BLENDER_EEVEE_NEXT'
scene.render.image_settings.color_mode = 'RGB'
scene.render.image_settings.compression = 90
scene.render.resolution_percentage = 50
scene.render.dither_intensity = 0.0
scene.render.bake_margin = 2
scene.render.bake_bias = 0.0
scene.cycles.use_denoising = False
scene.cycles.samples = 10
scene.cycles.sampling_pattern = 'TABULATED_SOBOL'
scene.cycles.light_sampling_threshold = 0.0
scene.cycles.use_adaptive_sampling = False
scene.cycles.use_light_tree = False
scene.cycles.blur_glossy = 0.0
scene.cycles.volume_bounces = 1
scene.cycles.pixel_filter_type = 'GAUSSIAN'
scene.cycles.sample_clamp_indirect = 0.0
scene.view_settings.view_transform = 'Standard'
bpy.context.view_layer.update()

# ---- added for rendering (the .blend has no active camera and no usable light): camera, sun
cam_auto = bpy.data.cameras.new('AutoCamera')
cam_auto.lens = 50.0
cam_auto.sensor_width = 36.0
cam_auto.clip_end = 1138.2
ob_auto_camera = bpy.data.objects.new('AutoCamera', cam_auto)
scene.collection.objects.link(ob_auto_camera)
ob_auto_camera.location = (94.8913, -69.4836, 62.4219)
ob_auto_camera.rotation_euler = (1.09748, -7.21219e-08, 0.694738)
scene.camera = ob_auto_camera
light_auto_sun = bpy.data.lights.new('AutoSun', 'SUN')
light_auto_sun.energy = 3.0
light_auto_sun.angle = 0.0523599
ob_auto_sun = bpy.data.objects.new('AutoSun', light_auto_sun)
scene.collection.objects.link(ob_auto_sun)
ob_auto_sun.rotation_euler = (0.872665, 0.174533, 0.523599)
bpy.context.view_layer.update()
